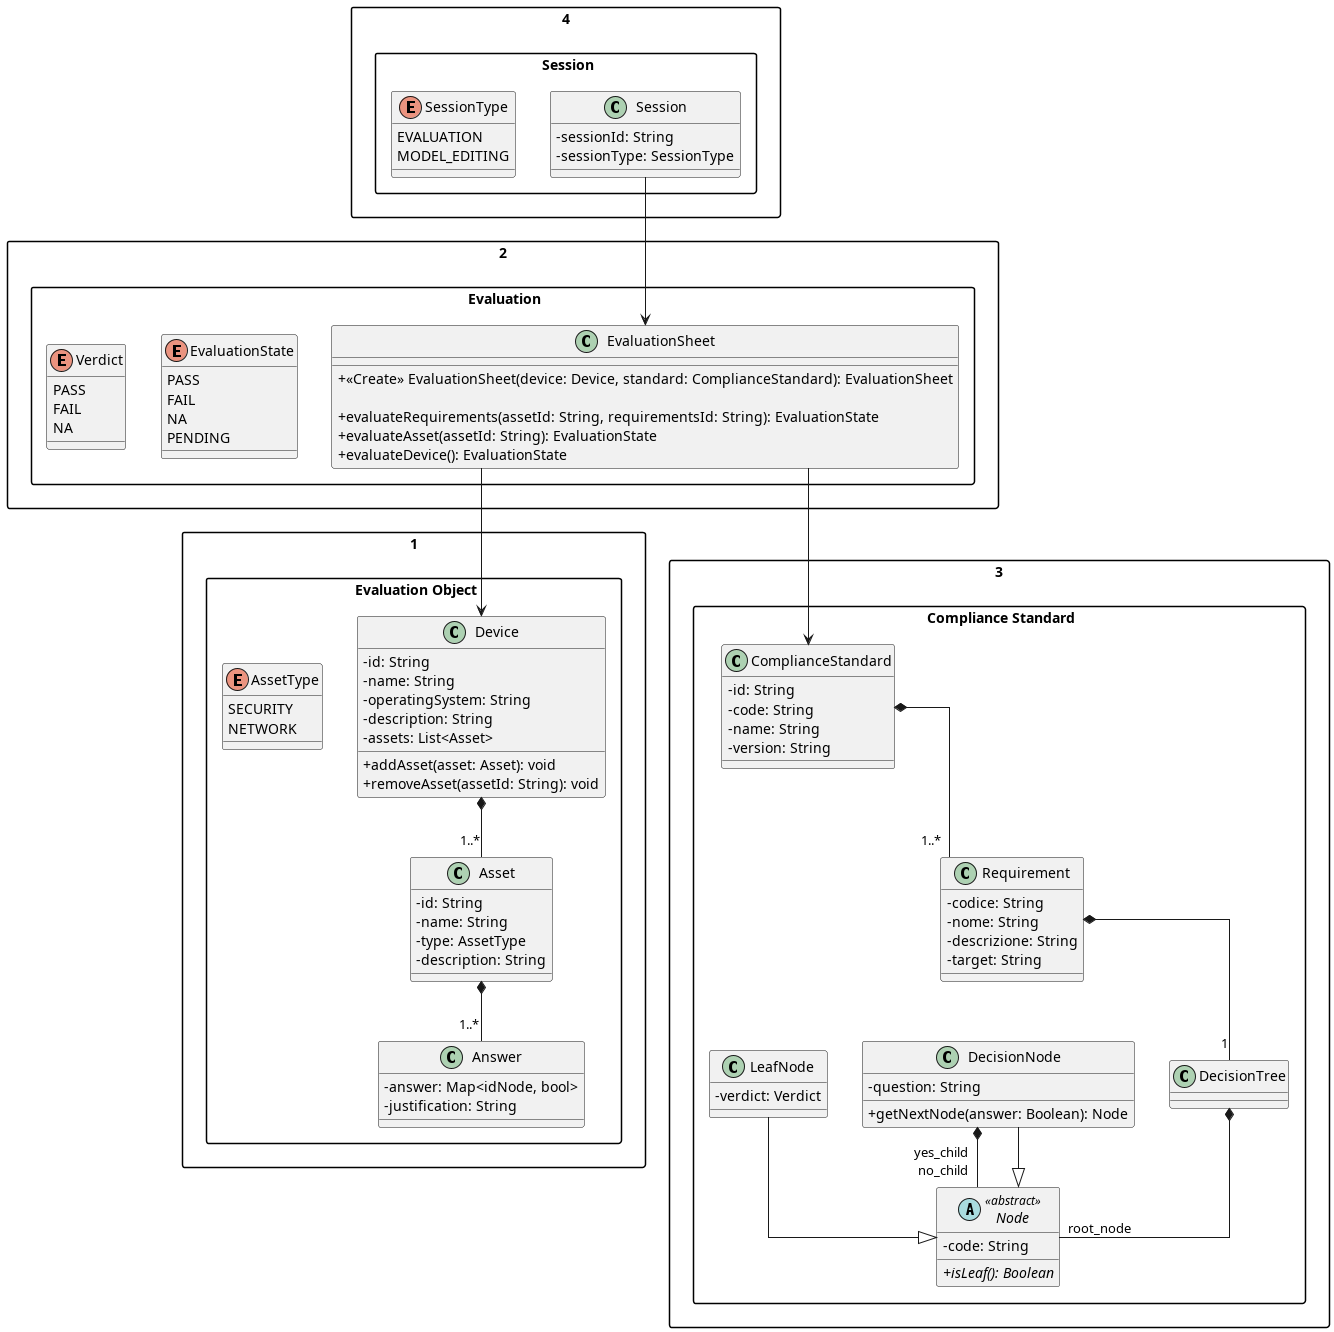

The diagram above was rendered by PlantUML. Its source (embedded in the PNG):
@startuml Modello_di_Dominio
skinparam linetype ortho
skinparam packageStyle rectangle


package "1. Evaluation Object" {
    !include Device.puml
    !include Asset.puml
    !include AssetType.puml
    !include Answer.puml
}

package "3. Compliance Standard" {
    !include ComplianceStandard.puml
    !include DecisionNode.puml
    !include Node.puml
    !include LeafNode.puml
    !include DecisionTree.puml
    !include Requirement.puml


}
package "2. Evaluation" {
    !include EvaluationSheet.puml
    !include EvaluationState.puml
    !include Verdict.puml
}

package "4. Session" {
    !include Session.puml
    !include SessionType.puml
}



@enduml